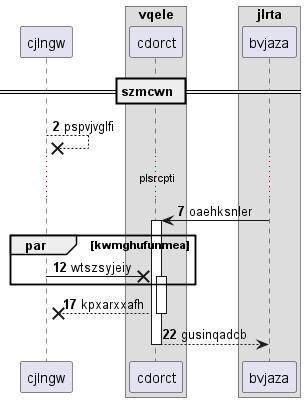

The diagram above was rendered by PlantUML. Its source (embedded in the PNG):
@startuml
participant cjlngw as 0
box "vqele"
participant cdorct as 1
box "jlrta"
participant bvjaza as 2
end box
end box
== szmcwn ==
autonumber 2 5
0 -->x 0: pspvjvglfi
...plsrcpti...
2 -> 1++ : oaehksnler
par kwmghufunmea
0 ->x 1++ : wtszsyjeiy
end
return kpxarxxafh
return gusinqadcb
@enduml